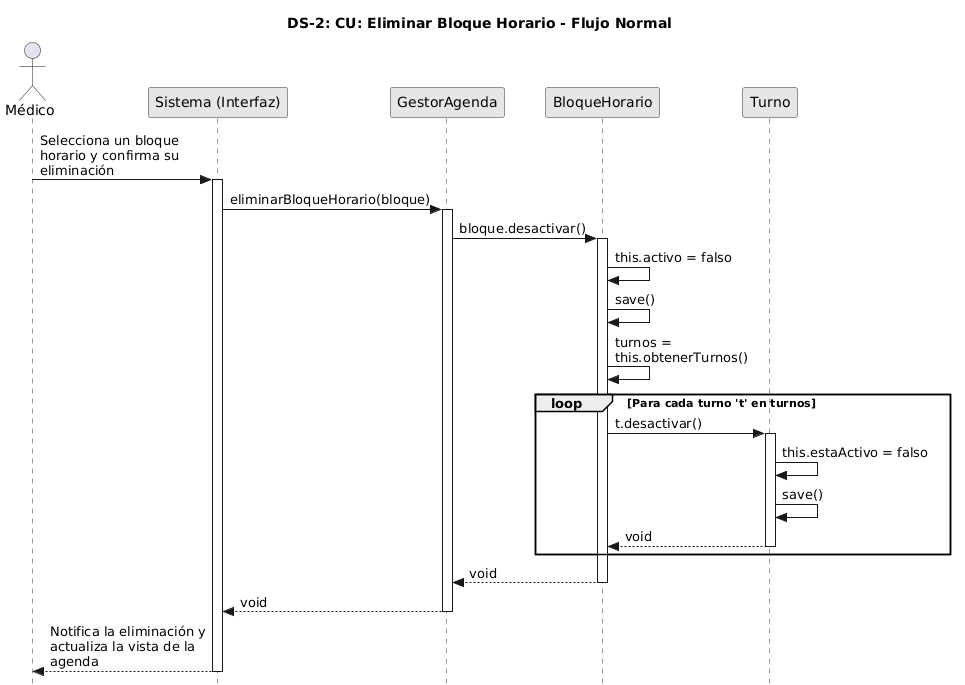

The diagram above was rendered by PlantUML. Its source (embedded in the PNG):
@startuml
title DS-2: CU: Eliminar Bloque Horario - Flujo Normal
skinparam maxMessageSize 180
skinparam style strictuml
skinparam defaultFontName Arial
skinparam sequence {
    LifeLineBorderColor #333333
    LifeLineBackgroundColor #FFFFFF
    ParticipantBorderColor #333333
    ParticipantBackgroundColor #E6E6E6
}

actor "Médico" as Medico
participant "Sistema (Interfaz)" as UI
participant "GestorAgenda" as Gestor
participant "BloqueHorario" as Bloque
participant "Turno" as Turno

Medico -> UI : Selecciona un bloque horario y confirma su eliminación
activate UI

UI -> Gestor : eliminarBloqueHorario(bloque)
activate Gestor

Gestor -> Bloque : bloque.desactivar()
activate Bloque

' El bloque se marca como inactivo y se guarda
Bloque -> Bloque : this.activo = falso
Bloque -> Bloque : save()

' Obtiene todos los turnos (activos, reservados, pasados o futuros)
Bloque -> Bloque : turnos = this.obtenerTurnos()

' Desactiva cada turno en cascada (sin cancelar reservas)
loop Para cada turno 't' en turnos
    Bloque -> Turno : t.desactivar()
    activate Turno
    Turno -> Turno : this.estaActivo = falso
    Turno -> Turno : save()
    Turno --> Bloque : void
    deactivate Turno
end

Bloque --> Gestor : void
deactivate Bloque

Gestor --> UI : void
deactivate Gestor

UI --> Medico : Notifica la eliminación y actualiza la vista de la agenda
deactivate UI
@enduml